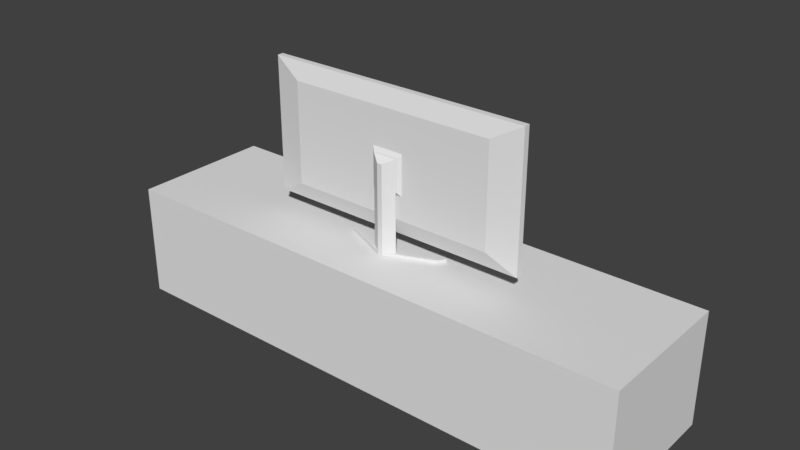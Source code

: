 # Source: tv_stand.blend  (saved by Blender 2.77.0; exported with 4.5.12 LTS)
import bpy
from mathutils import Matrix  # noqa: F401  (used for matrix-valued properties, if any)

bpy.ops.wm.read_factory_settings(use_empty=True)
scene = bpy.context.scene
scene.name = 'Scene'

# ---- collections
col_collection_1 = bpy.data.collections.new('Collection 1'); scene.collection.children.link(col_collection_1)

# ---- world
world_world = bpy.data.worlds.new('World'); scene.world = world_world
world_world.color = (0.05088, 0.05088, 0.05088)
world_world.use_sun_shadow = False
world_world.sun_shadow_jitter_overblur = 0.0
world_world.cycles.sampling_method = 'MANUAL'

# ---- meshes
me_cube = bpy.data.meshes.new('Cube')
me_cube.from_pydata([(-0.3974, -0.1072, -0.06299), (-0.3974, -0.1072, 0.1072), (-0.3856, 0.1072, -0.05115), (-0.3856, 0.1072, 0.09536), (0.3974, -0.1072, -0.06299), (0.3974, -0.1072, 0.1072), (0.3856, 0.1072, -0.05115), (0.3856, 0.1072, 0.09536), (-0.3974, 0.1072, 0.1072), (-0.3974, 0.1072, -0.06299), (0.3974, 0.1072, 0.1072), (0.3974, 0.1072, -0.06299), (-0.3856, -0.09702, 0.09536), (-0.3856, -0.09702, -0.05115), (0.3856, -0.09702, 0.09536), (0.3856, -0.09702, -0.05115), (-0.1305, 0.1072, 0.1072), (0.1305, 0.1072, 0.1072), (0.1305, 0.1072, -0.06299), (-0.1305, 0.1072, -0.06299), (0.1305, -0.1072, 0.1072), (-0.1305, -0.1072, 0.1072), (-0.1305, -0.1072, -0.06299), (0.1305, -0.1072, -0.06299), (-0.1305, 0.1072, 0.09536), (0.1305, 0.1072, 0.09536), (0.1305, 0.1072, -0.05115), (-0.1305, 0.1072, -0.05115), (-0.1305, -0.09702, 0.09536), (0.1305, -0.09702, 0.09536), (0.1305, -0.09702, -0.05115), (-0.1305, -0.09702, -0.05115), (-0.1191, 0.1072, 0.1072), (0.1191, 0.1072, 0.1072), (0.1191, 0.1072, -0.06299), (-0.1191, 0.1072, -0.06299), (0.1191, -0.1072, 0.1072), (-0.1191, -0.1072, 0.1072), (-0.1191, -0.1072, -0.06299), (0.1191, -0.1072, -0.06299), (-0.1191, 0.1072, 0.09536), (0.1191, 0.1072, 0.09536), (0.1191, 0.1072, -0.05115), (-0.1191, 0.1072, -0.05115), (-0.1191, -0.09702, 0.09536), (0.1191, -0.09702, 0.09536), (0.1191, -0.09702, -0.05115), (-0.1191, -0.09702, -0.05115), (-0.157, -0.02517, 0.1593), (-0.157, -0.02517, 0.31), (-0.1927, -0.007686, 0.142), (-0.1927, -0.007686, 0.3273), (0.157, -0.02517, 0.1593), (0.157, -0.02517, 0.31), (0.1927, -0.007686, 0.142), (0.1927, -0.007686, 0.3273), (-0.2, -0.007686, 0.3347), (-0.2, -0.007686, 0.1347), (0.2, -0.007686, 0.1347), (0.2, -0.007686, 0.3347), (-0.1927, -0.01076, 0.142), (-0.1927, -0.01076, 0.3273), (0.1927, -0.01076, 0.142), (0.1927, -0.01076, 0.3273), (0.02364, -0.007686, 0.1347), (-0.02364, -0.007686, 0.1347), (-0.02364, -0.007686, 0.3347), (0.02364, -0.007686, 0.3347), (-0.02364, -0.02517, 0.1593), (0.02364, -0.02517, 0.1593), (0.02364, -0.02517, 0.31), (-0.02364, -0.02517, 0.31), (0.02364, -0.007686, 0.142), (-0.02364, -0.007686, 0.142), (-0.02364, -0.007686, 0.3273), (0.02364, -0.007686, 0.3273), (0.02364, -0.01076, 0.142), (-0.02364, -0.01076, 0.142), (-0.02364, -0.01076, 0.3273), (0.02364, -0.01076, 0.3273), (-0.2, -0.01677, 0.1347), (-0.2, -0.01677, 0.3347), (0.2, -0.01677, 0.3347), (0.2, -0.01677, 0.1347), (0.02364, -0.01677, 0.1347), (-0.02364, -0.01677, 0.3347), (-0.02364, -0.01677, 0.1347), (0.02364, -0.01677, 0.3347), (-0.2, -0.01677, 0.1937), (-0.2, -0.01677, 0.2536), (-0.2, -0.007686, 0.2536), (-0.2, -0.007686, 0.1937), (0.2, -0.007686, 0.2536), (0.2, -0.007686, 0.1937), (0.2, -0.01677, 0.2536), (0.2, -0.01677, 0.1937), (-0.1927, -0.007686, 0.2536), (-0.1927, -0.007686, 0.1937), (0.1927, -0.007686, 0.2536), (0.1927, -0.007686, 0.1937), (-0.1927, -0.01076, 0.2536), (-0.1927, -0.01076, 0.1937), (0.1927, -0.01076, 0.2536), (0.1927, -0.01076, 0.1937), (-0.02364, -0.01076, 0.2536), (-0.02364, -0.01076, 0.1937), (0.02364, -0.01076, 0.2536), (0.02364, -0.01076, 0.1937), (0.02364, -0.02517, 0.2536), (0.02364, -0.02517, 0.1937), (-0.02364, -0.02517, 0.2536), (-0.02364, -0.02517, 0.1937), (-0.157, -0.02517, 0.1937), (-0.157, -0.02517, 0.2536), (0.157, -0.02517, 0.2536), (0.157, -0.02517, 0.1937), (0.01823, -0.03049, 0.2468), (0.01823, -0.03049, 0.2006), (-0.01823, -0.03049, 0.2468), (-0.01823, -0.03049, 0.2006), (0.003729, -0.0412, 0.2394), (0.003729, -0.0412, 0.2006), (-0.003729, -0.0412, 0.2394), (-0.003729, -0.0412, 0.2006), (0.01823, -0.03049, 0.1125), (-0.01823, -0.03049, 0.1125), (0.003729, -0.0412, 0.1125), (-0.003729, -0.0412, 0.1125), (0.01823, -0.03049, 0.1075), (-0.01823, -0.03049, 0.1075), (0.003729, -0.0412, 0.1075), (-0.003729, -0.0412, 0.1075), (-0.0789, -0.000534, 0.1125), (-0.07336, -0.01125, 0.1125), (-0.0789, -0.000534, 0.1075), (-0.07336, -0.01125, 0.1075), (0.07964, -0.000534, 0.1125), (0.0741, -0.01125, 0.1125), (0.07964, -0.000534, 0.1075), (0.0741, -0.01125, 0.1075), (-0.01876, -0.02997, 0.1999), (-0.01876, -0.02997, 0.2474), (0.01876, -0.02997, 0.2474), (0.01876, -0.02997, 0.1999), (-0.01785, -0.03003, 0.2011), (0.01785, -0.03003, 0.2463), (-0.01785, -0.03003, 0.2463), (0.01785, -0.03003, 0.2011), (-0.01748, -0.03041, 0.2015), (0.01748, -0.03041, 0.2458), (-0.01748, -0.03041, 0.2458), (0.01748, -0.03041, 0.2015)], [], [(1, 8, 9, 0), (7, 6, 15, 14), (10, 5, 4, 11), (21, 1, 0, 22), (23, 18, 11, 4), (21, 16, 8, 1), (3, 2, 9, 8), (24, 3, 8, 16), (6, 7, 10, 11), (26, 6, 11, 18), (29, 14, 15, 30), (2, 3, 12, 13), (27, 2, 13, 31), (25, 7, 14, 29), (3, 24, 28, 12), (31, 28, 24, 27), (6, 26, 30, 15), (12, 28, 31, 13), (45, 29, 30, 46), (2, 27, 19, 9), (42, 26, 18, 34), (7, 25, 17, 10), (40, 24, 16, 32), (5, 10, 17, 20), (37, 32, 16, 21), (0, 9, 19, 22), (39, 34, 18, 23), (5, 20, 23, 4), (37, 21, 22, 38), (20, 36, 39, 23), (36, 37, 38, 39), (22, 19, 35, 38), (38, 35, 34, 39), (20, 17, 33, 36), (36, 33, 32, 37), (25, 41, 33, 17), (41, 40, 32, 33), (27, 43, 35, 19), (43, 42, 34, 35), (28, 44, 47, 31), (44, 45, 46, 47), (43, 40, 44, 47), (42, 43, 47, 46), (40, 41, 45, 44), (41, 42, 46, 45), (29, 30, 26, 25), (25, 26, 42, 41), (27, 24, 40, 43), (89, 81, 56, 90), (73, 50, 60, 77), (92, 59, 82, 94), (110, 71, 49, 113), (64, 58, 83, 84), (66, 56, 81, 85), (97, 50, 57, 91), (72, 54, 58, 64), (74, 51, 56, 66), (98, 55, 59, 92), (106, 79, 63, 102), (75, 55, 63, 79), (96, 51, 61, 100), (99, 54, 62, 103), (51, 74, 78, 61), (74, 75, 79, 78), (100, 61, 78, 104), (104, 78, 79, 106), (55, 75, 67, 59), (75, 74, 66, 67), (50, 73, 65, 57), (73, 72, 64, 65), (59, 67, 87, 82), (67, 66, 85, 87), (57, 65, 86, 80), (65, 64, 84, 86), (114, 53, 70, 108), (108, 70, 71, 110), (54, 72, 76, 62), (72, 73, 77, 76), (113, 49, 81, 89), (115, 52, 83, 95), (52, 69, 84, 83), (49, 71, 85, 81), (68, 48, 80, 86), (69, 68, 86, 84), (70, 53, 82, 87), (71, 70, 87, 85), (53, 114, 94, 82), (114, 115, 95, 94), (48, 112, 88, 80), (112, 113, 89, 88), (69, 109, 111, 68), (150, 148, 119, 118), (52, 115, 109, 69), (115, 114, 108, 109), (77, 105, 107, 76), (105, 104, 106, 107), (60, 101, 105, 77), (101, 100, 104, 105), (55, 98, 102, 63), (98, 99, 103, 102), (50, 97, 101, 60), (97, 96, 100, 101), (76, 107, 103, 62), (107, 106, 102, 103), (54, 99, 93, 58), (99, 98, 92, 93), (51, 96, 90, 56), (96, 97, 91, 90), (68, 111, 112, 48), (111, 110, 113, 112), (58, 93, 95, 83), (93, 92, 94, 95), (80, 88, 91, 57), (88, 89, 90, 91), (119, 117, 124, 125), (151, 149, 116, 117), (148, 151, 117, 119), (149, 150, 118, 116), (121, 120, 122, 123), (117, 116, 120, 121), (116, 118, 122, 120), (118, 119, 123, 122), (124, 126, 137, 136), (123, 119, 125, 127), (117, 121, 126, 124), (121, 123, 127, 126), (129, 128, 130, 131), (125, 124, 128, 129), (131, 127, 133, 135), (126, 127, 131, 130), (133, 132, 134, 135), (129, 131, 135, 134), (127, 125, 132, 133), (125, 129, 134, 132), (136, 137, 139, 138), (128, 124, 136, 138), (126, 130, 139, 137), (130, 128, 138, 139), (108, 110, 141, 142), (111, 109, 143, 140), (109, 108, 142, 143), (110, 111, 140, 141), (142, 141, 146, 145), (140, 143, 147, 144), (143, 142, 145, 147), (141, 140, 144, 146), (145, 146, 150, 149), (144, 147, 151, 148), (147, 145, 149, 151), (146, 144, 148, 150)])
_uv = me_cube.uv_layers.new(name='UVMap')
_uv.uv.foreach_set('vector', [0.0, 0.0, 0.0, 0.0, 0.0, 0.0, 0.0, 0.0, 0.0, 0.0, 0.0, 0.0, 0.0, 0.0, 0.0, 0.0, 0.0, 0.0, 0.0, 0.0, 0.0, 0.0, 0.0, 0.0, 0.0, 0.0, 0.0, 0.0, 0.0, 0.0, 0.0, 0.0, 0.0, 0.0, 0.0, 0.0, 0.0, 0.0, 0.0, 0.0, 0.0, 0.0, 0.0, 0.0, 0.0, 0.0, 0.0, 0.0, 0.0, 0.0, 0.0, 0.0, 0.0, 0.0, 0.0, 0.0, 0.0, 0.0, 0.0, 0.0, 0.0, 0.0, 0.0, 0.0, 0.0, 0.0, 0.0, 0.0, 0.0, 0.0, 0.0, 0.0, 0.0, 0.0, 0.0, 0.0, 0.0, 0.0, 0.0, 0.0, 0.0, 0.0, 0.0, 0.0, 0.0, 0.0, 0.0, 0.0, 0.0, 0.0, 0.0, 0.0, 0.0, 0.0, 0.0, 0.0, 0.0, 0.0, 0.0, 0.0, 0.0, 0.0, 0.0, 0.0, 0.0, 0.0, 0.0, 0.0, 0.0, 0.0, 0.0, 0.0, 0.0, 0.0, 0.0, 0.0, 0.0, 0.0, 0.0, 0.0, 0.0, 0.0, 0.0, 0.0, 0.0, 0.0, 0.0, 0.0, 0.0, 0.0, 0.0, 0.0, 0.0, 0.0, 0.0, 0.0, 0.0, 0.0, 0.0, 0.0, 0.0, 0.0, 0.0, 0.0, 0.0, 0.0, 0.0, 0.0, 0.0, 0.0, 0.0, 0.0, 0.0, 0.0, 0.0, 0.0, 0.0, 0.0, 0.0, 0.0, 0.0, 0.0, 0.0, 0.0, 0.0, 0.0, 0.0, 0.0, 0.0, 0.0, 0.0, 0.0, 0.0, 0.0, 0.0, 0.0, 0.0, 0.0, 0.0, 0.0, 0.0, 0.0, 0.0, 0.0, 0.0, 0.0, 0.0, 0.0, 0.0, 0.0, 0.0, 0.0, 0.0, 0.0, 0.0, 0.0, 0.0, 0.0, 0.0, 0.0, 0.0, 0.0, 0.0, 0.0, 0.0, 0.0, 0.0, 0.0, 0.0, 0.0, 0.0, 0.0, 0.0, 0.0, 0.0, 0.0, 0.0, 0.0, 0.0, 0.0, 0.0, 0.0, 0.0, 0.0, 0.0, 0.0, 0.0, 0.0, 0.0, 0.0, 0.0, 0.0, 0.0, 0.0, 0.0, 0.0, 0.0, 0.0, 0.0, 0.0, 0.0, 0.0, 0.0, 0.0, 0.0, 0.0, 0.0, 0.0, 0.0, 0.0, 0.0, 0.0, 0.0, 0.0, 0.0, 0.0, 0.0, 0.0, 0.0, 0.0, 0.0, 0.0, 0.0, 0.0, 0.0, 0.0, 0.0, 0.0, 0.0, 0.0, 0.0, 0.0, 0.0, 0.0, 0.0, 0.0, 0.0, 0.0, 0.0, 0.0, 0.0, 0.0, 0.0, 0.0, 0.0, 0.0, 0.0, 0.0, 0.0, 0.0, 0.0, 0.0, 0.0, 0.0, 0.0, 0.0, 0.0, 0.0, 0.0, 0.0, 0.0, 0.0, 0.0, 0.0, 0.0, 0.0, 0.0, 0.0, 0.0, 0.0, 0.0, 0.0, 0.0, 0.0, 0.0, 0.0, 0.0, 0.0, 0.0, 0.0, 0.0, 0.0, 0.0, 0.0, 0.0, 0.0, 0.0, 0.0, 0.0, 0.0, 0.0, 0.0, 0.0, 0.0, 0.0, 0.0, 0.0, 0.0, 0.0, 0.0, 0.0, 0.0, 0.0, 0.0, 0.0, 0.0, 0.0, 0.0, 0.0, 0.0, 0.0, 0.0, 0.0, 0.0, 0.0, 0.0, 0.0, 0.0, 0.0, 0.0, 0.0, 0.0, 0.0, 0.0, 0.0, 0.0, 0.0, 0.0, 0.0, 0.0, 0.0, 0.0, 0.0, 0.0, 0.0, 0.0, 0.0, 0.0, 0.0, 0.0, 0.0, 0.0, 0.0, 0.0, 0.03787, 0.2298, 0.0379, 0.3861, 0.02038, 0.3861, 0.02036, 0.2298, 0.3405, 0.8389, 0.0144, 0.8389, 0.0144, 0.8329, 0.3405, 0.8329, 0.8307, 0.2297, 0.8307, 0.3861, 0.8132, 0.3861, 0.8132, 0.2297, 0.3797, 0.2297, 0.3797, 0.3384, 0.1224, 0.3385, 0.1224, 0.2297, 0.4317, 0.853, 0.7719, 0.853, 0.7719, 0.8705, 0.4317, 0.8705, 0.3405, 0.8124, 0.0002407, 0.8124, 0.0002407, 0.7949, 0.3405, 0.7949, 0.006181, 0.1143, 0.006165, 0.0144, 0.02032, 0.0002434, 0.02034, 0.1143, 0.4317, 0.8389, 0.7578, 0.8389, 0.7719, 0.853, 0.4317, 0.853, 0.3405, 0.8265, 0.0144, 0.8265, 0.0002407, 0.8124, 0.3405, 0.8124, 0.8449, 0.2297, 0.8449, 0.3719, 0.8307, 0.3861, 0.8307, 0.2297, 0.4175, 0.5287, 0.4175, 0.3866, 0.7436, 0.3866, 0.7436, 0.5287, 0.4317, 0.8265, 0.7578, 0.8265, 0.7578, 0.8325, 0.4317, 0.8325, 0.006199, 0.2298, 0.006222, 0.3719, 0.0002977, 0.3719, 0.0002753, 0.2298, 0.8449, 0.1142, 0.8449, 0.0144, 0.8508, 0.0144, 0.8508, 0.1142, 0.0144, 0.8265, 0.3405, 0.8265, 0.3405, 0.8325, 0.0144, 0.8325, 0.3405, 0.8265, 0.4317, 0.8265, 0.4317, 0.8325, 0.3405, 0.8325, 0.0002407, 0.5287, 0.0002407, 0.3866, 0.3263, 0.3866, 0.3263, 0.5287, 0.3263, 0.5287, 0.3263, 0.3866, 0.4175, 0.3866, 0.4175, 0.5287, 0.7578, 0.8265, 0.4317, 0.8265, 0.4317, 0.8124, 0.7719, 0.8124, 0.4317, 0.8265, 0.3405, 0.8265, 0.3405, 0.8124, 0.4317, 0.8124, 0.0144, 0.8389, 0.3405, 0.8389, 0.3405, 0.853, 0.0002407, 0.853, 0.3405, 0.8389, 0.4317, 0.8389, 0.4317, 0.853, 0.3405, 0.853, 0.7719, 0.8124, 0.4317, 0.8124, 0.4317, 0.7949, 0.7719, 0.7949, 0.4317, 0.8124, 0.3405, 0.8124, 0.3405, 0.7949, 0.4317, 0.7949, 0.0002407, 0.853, 0.3405, 0.853, 0.3405, 0.8705, 0.0002407, 0.8705, 0.3405, 0.853, 0.4317, 0.853, 0.4317, 0.8705, 0.3405, 0.8705, 0.7281, 0.2296, 0.7282, 0.3384, 0.4709, 0.3384, 0.4709, 0.2297, 0.4709, 0.2297, 0.4709, 0.3384, 0.3797, 0.3384, 0.3797, 0.2297, 0.7578, 0.8389, 0.4317, 0.8389, 0.4317, 0.8329, 0.7578, 0.8329, 0.4317, 0.8389, 0.3405, 0.8389, 0.3405, 0.8329, 0.4317, 0.8329, 0.1224, 0.2297, 0.1224, 0.3385, 0.0379, 0.3861, 0.03787, 0.2298, 0.7286, 0.1142, 0.7286, 0.04783, 0.8132, 0.0002407, 0.8132, 0.1142, 0.6889, 0.9208, 0.4317, 0.9208, 0.4317, 0.8705, 0.7719, 0.8705, 0.08323, 0.7446, 0.3405, 0.7446, 0.3405, 0.7949, 0.0002407, 0.7949, 0.3405, 0.9208, 0.08323, 0.9208, 0.0002407, 0.8705, 0.3405, 0.8705, 0.4317, 0.9208, 0.3405, 0.9208, 0.3405, 0.8705, 0.4317, 0.8705, 0.4317, 0.7446, 0.6889, 0.7446, 0.7719, 0.7949, 0.4317, 0.7949, 0.3405, 0.7446, 0.4317, 0.7446, 0.4317, 0.7949, 0.3405, 0.7949, 0.7286, 0.3385, 0.7286, 0.2297, 0.8132, 0.2297, 0.8132, 0.3861, 0.7286, 0.2297, 0.7286, 0.1142, 0.8132, 0.1142, 0.8132, 0.2297, 0.1224, 0.04782, 0.1224, 0.1142, 0.03785, 0.1142, 0.03784, 0.0002407, 0.1224, 0.1142, 0.1224, 0.2297, 0.03787, 0.2298, 0.03785, 0.1142, 0.4709, 0.04777, 0.4709, 0.1142, 0.3797, 0.1142, 0.3797, 0.04778, 0.7569, 0.6569, 0.7569, 0.5646, 0.7587, 0.5662, 0.7587, 0.6553, 0.7281, 0.04773, 0.7281, 0.1141, 0.4709, 0.1142, 0.4709, 0.04777, 0.7281, 0.1141, 0.7281, 0.2296, 0.4709, 0.2297, 0.4709, 0.1142, 0.3263, 0.7441, 0.3263, 0.6442, 0.4175, 0.6442, 0.4175, 0.7441, 0.3263, 0.6442, 0.3263, 0.5287, 0.4175, 0.5287, 0.4175, 0.6442, 0.0002407, 0.7441, 0.0002407, 0.6442, 0.3263, 0.6442, 0.3263, 0.7441, 0.0002407, 0.6442, 0.0002407, 0.5287, 0.3263, 0.5287, 0.3263, 0.6442, 0.8449, 0.3719, 0.8449, 0.2297, 0.8508, 0.2297, 0.8508, 0.3719, 0.8449, 0.2297, 0.8449, 0.1142, 0.8508, 0.1142, 0.8508, 0.2297, 0.006165, 0.0144, 0.006181, 0.1143, 0.0002567, 0.1143, 0.0002407, 0.0144, 0.006181, 0.1143, 0.006199, 0.2298, 0.0002753, 0.2298, 0.0002567, 0.1143, 0.4175, 0.7441, 0.4175, 0.6442, 0.7436, 0.6442, 0.7436, 0.7441, 0.4175, 0.6442, 0.4175, 0.5287, 0.7436, 0.5287, 0.7436, 0.6442, 0.8449, 0.0144, 0.8449, 0.1142, 0.8307, 0.1142, 0.8307, 0.0002407, 0.8449, 0.1142, 0.8449, 0.2297, 0.8307, 0.2297, 0.8307, 0.1142, 0.006222, 0.3719, 0.006199, 0.2298, 0.02036, 0.2298, 0.02038, 0.3861, 0.006199, 0.2298, 0.006181, 0.1143, 0.02034, 0.1143, 0.02036, 0.2298, 0.3797, 0.04778, 0.3797, 0.1142, 0.1224, 0.1142, 0.1224, 0.04782, 0.3797, 0.1142, 0.3797, 0.2297, 0.1224, 0.2297, 0.1224, 0.1142, 0.8307, 0.0002407, 0.8307, 0.1142, 0.8132, 0.1142, 0.8132, 0.0002407, 0.8307, 0.1142, 0.8307, 0.2297, 0.8132, 0.2297, 0.8132, 0.1142, 0.03784, 0.0002407, 0.03785, 0.1142, 0.02034, 0.1143, 0.02032, 0.0002434, 0.03785, 0.1142, 0.03787, 0.2298, 0.02036, 0.2298, 0.02034, 0.1143, 0.8532, 0.9242, 0.7828, 0.9242, 0.7828, 0.7542, 0.8532, 0.7542, 0.8445, 0.5646, 0.8445, 0.6569, 0.8427, 0.6553, 0.8427, 0.5662, 0.8545, 0.9263, 0.7815, 0.9263, 0.7828, 0.9242, 0.8532, 0.9242, 0.8372, 0.6683, 0.7642, 0.6683, 0.7655, 0.6662, 0.8359, 0.6662, 0.8079, 0.5662, 0.8079, 0.6411, 0.7935, 0.6411, 0.7935, 0.5662, 0.8427, 0.5662, 0.8427, 0.6553, 0.8079, 0.6411, 0.8079, 0.5662, 0.8359, 0.6662, 0.7655, 0.6662, 0.7935, 0.6411, 0.8079, 0.6411, 0.7587, 0.6553, 0.7587, 0.5662, 0.7935, 0.5662, 0.7935, 0.6411, 0.7779, 0.7011, 0.7441, 0.693, 0.8916, 0.693, 0.9096, 0.7078, 0.7935, 0.5662, 0.7587, 0.5662, 0.7587, 0.3962, 0.7935, 0.3962, 0.8427, 0.5662, 0.8079, 0.5662, 0.8079, 0.3962, 0.8427, 0.3962, 0.8079, 0.5662, 0.7935, 0.5662, 0.7935, 0.3962, 0.8079, 0.3962, 0.1173, 0.9791, 0.1876, 0.9791, 0.1596, 0.9998, 0.1453, 0.9998, 0.8532, 0.7542, 0.7828, 0.7542, 0.7828, 0.7446, 0.8532, 0.7446, 0.4776, 0.929, 0.477, 0.9386, 0.331, 0.9309, 0.3315, 0.9213, 0.8079, 0.3962, 0.7935, 0.3962, 0.7935, 0.3866, 0.8079, 0.3866, 0.331, 0.9309, 0.3123, 0.9447, 0.3066, 0.937, 0.3253, 0.9232, 0.1173, 0.9791, 0.1453, 0.9998, 0.01093, 0.942, 0.0002407, 0.9213, 0.477, 0.9386, 0.4428, 0.9447, 0.3123, 0.9447, 0.331, 0.9309, 0.4428, 0.9447, 0.4428, 0.9543, 0.3123, 0.9543, 0.3123, 0.9447, 0.9096, 0.7078, 0.8916, 0.693, 0.8978, 0.6856, 0.9157, 0.7004, 0.7774, 0.7107, 0.7779, 0.7011, 0.9096, 0.7078, 0.9091, 0.7174, 0.7441, 0.693, 0.7441, 0.6834, 0.8916, 0.6834, 0.8916, 0.693, 0.1596, 0.9998, 0.1876, 0.9791, 0.3061, 0.9213, 0.2954, 0.942, 0.8463, 0.6829, 0.7551, 0.6829, 0.7603, 0.6745, 0.8411, 0.6745, 0.8636, 0.9409, 0.7724, 0.9409, 0.7776, 0.9326, 0.8584, 0.9326, 0.8573, 0.553, 0.8573, 0.6685, 0.85, 0.6619, 0.85, 0.5596, 0.7441, 0.6685, 0.7441, 0.553, 0.7514, 0.5596, 0.7514, 0.6619, 0.8411, 0.6745, 0.7603, 0.6745, 0.7629, 0.6704, 0.8385, 0.6704, 0.8584, 0.9326, 0.7776, 0.9326, 0.7802, 0.9284, 0.8558, 0.9284, 0.85, 0.5596, 0.85, 0.6619, 0.8463, 0.6586, 0.8463, 0.5629, 0.7514, 0.6619, 0.7514, 0.5596, 0.7551, 0.5629, 0.7551, 0.6586, 0.8385, 0.6704, 0.7629, 0.6704, 0.7642, 0.6683, 0.8372, 0.6683, 0.8558, 0.9284, 0.7802, 0.9284, 0.7815, 0.9263, 0.8545, 0.9263, 0.8463, 0.5629, 0.8463, 0.6586, 0.8445, 0.6569, 0.8445, 0.5646, 0.7551, 0.6586, 0.7551, 0.5629, 0.7569, 0.5646, 0.7569, 0.6569])
me_cube.use_remesh_preserve_volume = False
me_cube.use_remesh_preserve_attributes = False
me_cube.use_mirror_vertex_groups = False
me_cube.update()

# ---- objects
ob_cube_001 = bpy.data.objects.new('Cube.001', me_cube)

# ---- transforms, parenting, visibility, modifiers, constraints
ob_cube_001.location = (0.0, 0.0, -0.2347)
ob_cube_001.lineart.crease_threshold = 0.0

# ---- collection membership
col_collection_1.objects.link(ob_cube_001)

# ---- scene / render settings (as saved in the file)
scene.frame_start = 1; scene.frame_end = 250; scene.frame_set(1)
scene.render.engine = 'BLENDER_EEVEE_NEXT'
scene.render.resolution_percentage = 50
scene.render.dither_intensity = 0.0
scene.cycles.use_denoising = False
scene.cycles.samples = 128
scene.cycles.sampling_pattern = 'TABULATED_SOBOL'
scene.cycles.light_sampling_threshold = 0.0
scene.cycles.use_adaptive_sampling = False
scene.cycles.use_light_tree = False
scene.cycles.blur_glossy = 0.0
scene.cycles.sample_clamp_indirect = 0.0
scene.view_settings.view_transform = 'Standard'
bpy.context.view_layer.update()

# ---- added for rendering (the .blend has no active camera and no usable light): camera, sun
cam_auto = bpy.data.cameras.new('AutoCamera')
cam_auto.lens = 50.0
cam_auto.sensor_width = 36.0
cam_auto.clip_end = 1000.0
ob_auto_camera = bpy.data.objects.new('AutoCamera', cam_auto)
scene.collection.objects.link(ob_auto_camera)
ob_auto_camera.location = (0.845916, -1.0151, 0.57791)
ob_auto_camera.rotation_euler = (1.09748, -7.21219e-08, 0.694738)
scene.camera = ob_auto_camera
light_auto_sun = bpy.data.lights.new('AutoSun', 'SUN')
light_auto_sun.energy = 3.0
light_auto_sun.angle = 0.0523599
ob_auto_sun = bpy.data.objects.new('AutoSun', light_auto_sun)
scene.collection.objects.link(ob_auto_sun)
ob_auto_sun.rotation_euler = (0.872665, 0.174533, 0.523599)
bpy.context.view_layer.update()
